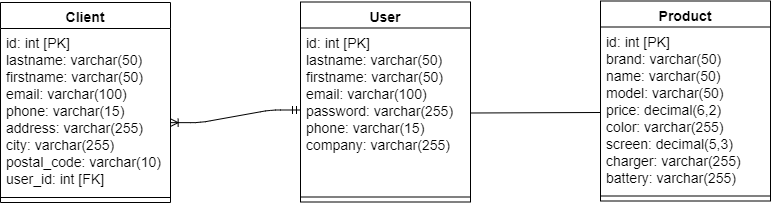

The diagram above was exported from draw.io. Its source (the exported page's mxGraphModel, read from the mxfile embedded in the PNG):
<mxGraphModel dx="981" dy="526" grid="1" gridSize="10" guides="1" tooltips="1" connect="1" arrows="1" fold="1" page="1" pageScale="1" pageWidth="827" pageHeight="1169" math="0" shadow="0">
  <root>
    <mxCell id="0" />
    <mxCell id="1" parent="0" />
    <mxCell id="rg5NsVPT8vutsXKOsdVQ-1" value="Client" style="swimlane;fontStyle=1;align=center;verticalAlign=top;childLayout=stackLayout;horizontal=1;startSize=26;horizontalStack=0;resizeParent=1;resizeParentMax=0;resizeLast=0;collapsible=1;marginBottom=0;fontSize=14;" parent="1" vertex="1">
      <mxGeometry x="40" y="80" width="170" height="200" as="geometry" />
    </mxCell>
    <mxCell id="rg5NsVPT8vutsXKOsdVQ-2" value="id: int [PK]&#10;lastname: varchar(50)&#10;firstname: varchar(50)&#10;email: varchar(100)&#10;phone: varchar(15)&#10;address: varchar(255)&#10;city: varchar(255)&#10;postal_code: varchar(10)&#10;user_id: int [FK]" style="text;strokeColor=none;fillColor=none;align=left;verticalAlign=top;spacingLeft=4;spacingRight=4;overflow=hidden;rotatable=0;points=[[0,0.5],[1,0.5]];portConstraint=eastwest;fontSize=14;" parent="rg5NsVPT8vutsXKOsdVQ-1" vertex="1">
      <mxGeometry y="26" width="170" height="164" as="geometry" />
    </mxCell>
    <mxCell id="rg5NsVPT8vutsXKOsdVQ-3" value="" style="line;strokeWidth=1;fillColor=none;align=left;verticalAlign=middle;spacingTop=-1;spacingLeft=3;spacingRight=3;rotatable=0;labelPosition=right;points=[];portConstraint=eastwest;" parent="rg5NsVPT8vutsXKOsdVQ-1" vertex="1">
      <mxGeometry y="190" width="170" height="10" as="geometry" />
    </mxCell>
    <mxCell id="rg5NsVPT8vutsXKOsdVQ-4" value="User" style="swimlane;fontStyle=1;align=center;verticalAlign=top;childLayout=stackLayout;horizontal=1;startSize=26;horizontalStack=0;resizeParent=1;resizeParentMax=0;resizeLast=0;collapsible=1;marginBottom=0;fontSize=14;" parent="1" vertex="1">
      <mxGeometry x="340" y="79.5" width="170" height="200" as="geometry" />
    </mxCell>
    <mxCell id="rg5NsVPT8vutsXKOsdVQ-5" value="id: int [PK]&#10;lastname: varchar(50)&#10;firstname: varchar(50)&#10;email: varchar(100)&#10;password: varchar(255)&#10;phone: varchar(15)&#10;company: varchar(255)" style="text;strokeColor=none;fillColor=none;align=left;verticalAlign=top;spacingLeft=4;spacingRight=4;overflow=hidden;rotatable=0;points=[[0,0.5],[1,0.5]];portConstraint=eastwest;fontSize=14;" parent="rg5NsVPT8vutsXKOsdVQ-4" vertex="1">
      <mxGeometry y="26" width="170" height="164" as="geometry" />
    </mxCell>
    <mxCell id="rg5NsVPT8vutsXKOsdVQ-6" value="" style="line;strokeWidth=1;fillColor=none;align=left;verticalAlign=middle;spacingTop=-1;spacingLeft=3;spacingRight=3;rotatable=0;labelPosition=right;points=[];portConstraint=eastwest;" parent="rg5NsVPT8vutsXKOsdVQ-4" vertex="1">
      <mxGeometry y="190" width="170" height="10" as="geometry" />
    </mxCell>
    <mxCell id="rg5NsVPT8vutsXKOsdVQ-7" value="Product" style="swimlane;fontStyle=1;align=center;verticalAlign=top;childLayout=stackLayout;horizontal=1;startSize=26;horizontalStack=0;resizeParent=1;resizeParentMax=0;resizeLast=0;collapsible=1;marginBottom=0;fontSize=14;" parent="1" vertex="1">
      <mxGeometry x="640" y="78.5" width="170" height="200" as="geometry" />
    </mxCell>
    <mxCell id="rg5NsVPT8vutsXKOsdVQ-8" value="id: int [PK]&#10;brand: varchar(50)&#10;name: varchar(50)&#10;model: varchar(50)&#10;price: decimal(6,2)&#10;color: varchar(255)&#10;screen: decimal(5,3)&#10;charger: varchar(255)&#10;battery: varchar(255)" style="text;strokeColor=none;fillColor=none;align=left;verticalAlign=top;spacingLeft=4;spacingRight=4;overflow=hidden;rotatable=0;points=[[0,0.5],[1,0.5]];portConstraint=eastwest;fontSize=14;" parent="rg5NsVPT8vutsXKOsdVQ-7" vertex="1">
      <mxGeometry y="26" width="170" height="164" as="geometry" />
    </mxCell>
    <mxCell id="rg5NsVPT8vutsXKOsdVQ-9" value="" style="line;strokeWidth=1;fillColor=none;align=left;verticalAlign=middle;spacingTop=-1;spacingLeft=3;spacingRight=3;rotatable=0;labelPosition=right;points=[];portConstraint=eastwest;" parent="rg5NsVPT8vutsXKOsdVQ-7" vertex="1">
      <mxGeometry y="190" width="170" height="10" as="geometry" />
    </mxCell>
    <mxCell id="rg5NsVPT8vutsXKOsdVQ-17" value="" style="endArrow=none;html=1;" parent="1" edge="1">
      <mxGeometry width="50" height="50" relative="1" as="geometry">
        <mxPoint x="510" y="190.5" as="sourcePoint" />
        <mxPoint x="640" y="190" as="targetPoint" />
      </mxGeometry>
    </mxCell>
    <mxCell id="rg5NsVPT8vutsXKOsdVQ-50" value="" style="edgeStyle=entityRelationEdgeStyle;fontSize=12;html=1;endArrow=ERoneToMany;startArrow=ERmandOne;entryX=0.998;entryY=0.574;entryDx=0;entryDy=0;exitX=0;exitY=0.5;exitDx=0;exitDy=0;entryPerimeter=0;" parent="1" source="rg5NsVPT8vutsXKOsdVQ-5" target="rg5NsVPT8vutsXKOsdVQ-2" edge="1">
      <mxGeometry width="100" height="100" relative="1" as="geometry">
        <mxPoint x="360" y="320" as="sourcePoint" />
        <mxPoint x="460" y="220" as="targetPoint" />
      </mxGeometry>
    </mxCell>
  </root>
</mxGraphModel>